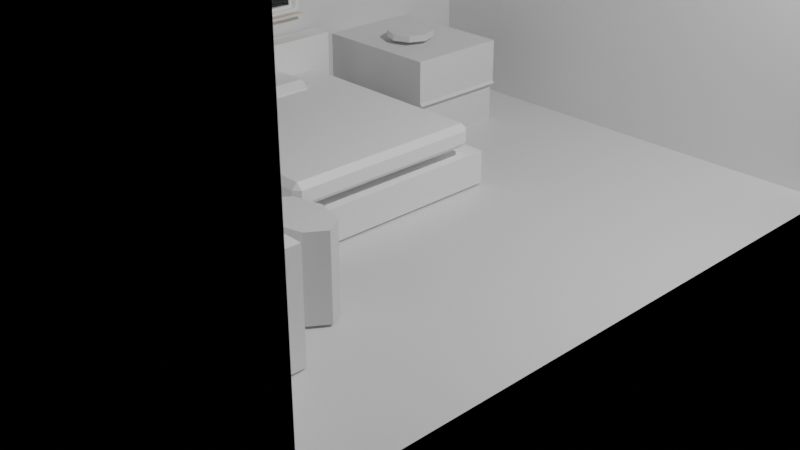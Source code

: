 # Source: bedroom_design.blend  (saved by Blender 3.2.14; exported with 4.5.12 LTS)
import bpy
from mathutils import Matrix  # noqa: F401  (used for matrix-valued properties, if any)

bpy.ops.wm.read_factory_settings(use_empty=True)
scene = bpy.context.scene
scene.name = 'Scene'

# ---- collections
col_collection = bpy.data.collections.new('Collection'); scene.collection.children.link(col_collection)

# ---- materials (node trees are filled in below, after node groups)
mat_material = bpy.data.materials.new('Material')
mat_material.alpha_threshold = 0.0
mat_material.use_transparent_shadow = False
mat_material.line_color = (0.0, 0.0, 0.0, 1.0)
mat_pvc = bpy.data.materials.new('PVC')
mat_pvc.use_transparent_shadow = False
mat_pvc.diffuse_color = (1.0, 1.0, 1.0, 1.0)
mat_plastic = bpy.data.materials.new('Plastic')
mat_plastic.use_transparent_shadow = False
mat_plastic.diffuse_color = (0.0, 0.0, 0.0, 1.0)
mat_glass = bpy.data.materials.new('Glass')
mat_glass.use_transparent_shadow = False
mat_glass.diffuse_color = (0.333, 0.342, 0.9, 1.0)
mat_marble = bpy.data.materials.new('Marble')
mat_marble.use_transparent_shadow = False
mat_marble.diffuse_color = (0.9, 0.8, 0.7, 1.0)
mat_hidden_material = bpy.data.materials.new('hidden_material')
mat_hidden_material.use_transparent_shadow = False
mat_hidden_material.diffuse_color = (1.0, 1.0, 1.0, 1.0)

# ---- material node trees
mat_material.use_nodes = True; mat_material.node_tree.nodes.clear()
_N = mat_material.node_tree.nodes; _L = mat_material.node_tree.links
n0 = _N.new('ShaderNodeOutputMaterial'); n0.name = 'Material Output'; n0.location = (300, 300)
n1 = _N.new('ShaderNodeBsdfPrincipled'); n1.name = 'Principled BSDF'; n1.location = (10, 300)
n1.distribution = 'GGX'
n1.subsurface_method = 'RANDOM_WALK_SKIN'
n1.inputs[2].default_value = 0.4
n1.inputs[3].default_value = 1.45
n1.inputs[27].default_value = (0.0, 0.0, 0.0, 1.0)
n1.inputs[28].default_value = 1.0
_L.new(n1.outputs[0], n0.inputs[0])
n0.is_active_output = True
mat_pvc.use_nodes = True; mat_pvc.node_tree.nodes.clear()
_N = mat_pvc.node_tree.nodes; _L = mat_pvc.node_tree.links
n0 = _N.new('ShaderNodeBsdfPrincipled'); n0.name = 'Principled BSDF'; n0.location = (10, 300)
n0.distribution = 'GGX'
n0.subsurface_method = 'RANDOM_WALK_SKIN'
n0.inputs[3].default_value = 1.45
n0.inputs[27].default_value = (0.0, 0.0, 0.0, 1.0)
n0.inputs[28].default_value = 1.0
n1 = _N.new('ShaderNodeOutputMaterial'); n1.name = 'Material Output'; n1.location = (1100, 160)
n2 = _N.new('ShaderNodeBsdfDiffuse'); n2.name = 'Diffuse BSDF'; n2.location = (200, 320)
n2.inputs[0].default_value = (1.0, 1.0, 1.0, 1.0)
n3 = _N.new('ShaderNodeBsdfAnisotropic'); n3.name = 'Glossy_0'; n3.location = (200, 0)
n3.distribution = 'GGX'
n4 = _N.new('ShaderNodeMixShader'); n4.name = 'Mix_0'; n4.location = (500, 160)
n4.inputs[0].default_value = 0.1
_L.new(n2.outputs[0], n4.inputs[1])
_L.new(n3.outputs[0], n4.inputs[2])
_L.new(n4.outputs[0], n1.inputs[0])
n1.is_active_output = True
mat_plastic.use_nodes = True; mat_plastic.node_tree.nodes.clear()
_N = mat_plastic.node_tree.nodes; _L = mat_plastic.node_tree.links
n0 = _N.new('ShaderNodeBsdfPrincipled'); n0.name = 'Principled BSDF'; n0.location = (10, 300)
n0.distribution = 'GGX'
n0.subsurface_method = 'RANDOM_WALK_SKIN'
n0.inputs[3].default_value = 1.45
n0.inputs[27].default_value = (0.0, 0.0, 0.0, 1.0)
n0.inputs[28].default_value = 1.0
n1 = _N.new('ShaderNodeOutputMaterial'); n1.name = 'Material Output'; n1.location = (1100, 160)
n2 = _N.new('ShaderNodeBsdfDiffuse'); n2.name = 'Diffuse BSDF'; n2.location = (200, 320)
n2.inputs[0].default_value = (0.0, 0.0, 0.0, 1.0)
n3 = _N.new('ShaderNodeBsdfAnisotropic'); n3.name = 'Glossy_0'; n3.location = (200, 0)
n3.distribution = 'GGX'
n4 = _N.new('ShaderNodeMixShader'); n4.name = 'Mix_0'; n4.location = (500, 160)
n4.inputs[0].default_value = 0.1
_L.new(n2.outputs[0], n4.inputs[1])
_L.new(n3.outputs[0], n4.inputs[2])
_L.new(n4.outputs[0], n1.inputs[0])
n1.is_active_output = True
mat_glass.use_nodes = True; mat_glass.node_tree.nodes.clear()
_N = mat_glass.node_tree.nodes; _L = mat_glass.node_tree.links
n0 = _N.new('ShaderNodeBsdfPrincipled'); n0.name = 'Principled BSDF'; n0.location = (10, 300)
n0.distribution = 'GGX'
n0.subsurface_method = 'RANDOM_WALK_SKIN'
n0.inputs[3].default_value = 1.45
n0.inputs[27].default_value = (0.0, 0.0, 0.0, 1.0)
n0.inputs[28].default_value = 1.0
n1 = _N.new('ShaderNodeLightPath'); n1.name = 'Light_0'; n1.location = (10, 160)
n2 = _N.new('ShaderNodeBsdfRefraction'); n2.name = 'Refraction_0'; n2.location = (250, 400)
n2.inputs[2].default_value = 1.0
n3 = _N.new('ShaderNodeBsdfAnisotropic'); n3.name = 'Glossy_0'; n3.location = (250, 100)
n3.distribution = 'GGX'
n3.inputs[1].default_value = 0.0
n4 = _N.new('ShaderNodeBsdfTransparent'); n4.name = 'Transparent_0'; n4.location = (500, 10)
n5 = _N.new('ShaderNodeMixShader'); n5.name = 'Mix_0'; n5.location = (500, 160)
n5.inputs[0].default_value = 0.035
n6 = _N.new('ShaderNodeMixShader'); n6.name = 'Mix_1'; n6.location = (690, 290)
n7 = _N.new('ShaderNodeOutputMaterial'); n7.name = 'OUTPUT_MATERIAL'; n7.location = (920, 290)
_L.new(n1.outputs[1], n6.inputs[0])
_L.new(n2.outputs[0], n5.inputs[1])
_L.new(n3.outputs[0], n5.inputs[2])
_L.new(n5.outputs[0], n6.inputs[1])
_L.new(n4.outputs[0], n6.inputs[2])
_L.new(n6.outputs[0], n7.inputs[0])
n7.is_active_output = True
mat_marble.use_nodes = True; mat_marble.node_tree.nodes.clear()
_N = mat_marble.node_tree.nodes; _L = mat_marble.node_tree.links
n0 = _N.new('ShaderNodeBsdfPrincipled'); n0.name = 'Principled BSDF'; n0.location = (10, 300)
n0.distribution = 'GGX'
n0.subsurface_method = 'RANDOM_WALK_SKIN'
n0.inputs[3].default_value = 1.45
n0.inputs[27].default_value = (0.0, 0.0, 0.0, 1.0)
n0.inputs[28].default_value = 1.0
n1 = _N.new('ShaderNodeOutputMaterial'); n1.name = 'Material Output'; n1.location = (1100, 160)
n2 = _N.new('ShaderNodeBsdfDiffuse'); n2.name = 'Diffuse BSDF'; n2.location = (200, 320)
n2.inputs[0].default_value = (0.9, 0.8, 0.7, 1.0)
n3 = _N.new('ShaderNodeBsdfAnisotropic'); n3.name = 'Glossy_0'; n3.location = (200, 0)
n3.distribution = 'GGX'
n4 = _N.new('ShaderNodeMixShader'); n4.name = 'Mix_0'; n4.location = (500, 160)
n4.inputs[0].default_value = 0.1
_L.new(n2.outputs[0], n4.inputs[1])
_L.new(n3.outputs[0], n4.inputs[2])
_L.new(n4.outputs[0], n1.inputs[0])
n1.is_active_output = True
mat_hidden_material.use_nodes = True; mat_hidden_material.node_tree.nodes.clear()
_N = mat_hidden_material.node_tree.nodes; _L = mat_hidden_material.node_tree.links
n0 = _N.new('ShaderNodeBsdfPrincipled'); n0.name = 'Principled BSDF'; n0.location = (10, 300)
n0.distribution = 'GGX'
n0.subsurface_method = 'RANDOM_WALK_SKIN'
n0.inputs[3].default_value = 1.45
n0.inputs[27].default_value = (0.0, 0.0, 0.0, 1.0)
n0.inputs[28].default_value = 1.0
n1 = _N.new('ShaderNodeBsdfTransparent'); n1.name = 'Transparent_0'; n1.location = (700, 160)
_L.new(n1.outputs[0], n1.inputs[0])

# ---- cameras
cam_camera = bpy.data.cameras.new('Camera')
cam_camera.clip_end = 100.0
cam_camera.ortho_scale = 7.314

# ---- lights
light_light = bpy.data.lights.new('Light', 'POINT')
light_light.transmission_factor = 0.0
light_light.energy = 1000.0
light_light.shadow_soft_size = 0.1
light_light.shadow_maximum_resolution = 0.006
light_light.use_absolute_resolution = True

# ---- meshes
me_cube = bpy.data.meshes.new('Cube')
me_cube.from_pydata([(1.0, 1.0, 2.013), (1.0, 1.0, 0.01263), (1.0, -1.0, 2.013), (1.0, -1.0, 0.01263), (-1.0, 1.0, 2.013), (-1.0, 1.0, 0.01263), (-1.0, -1.0, 2.013), (-1.0, -1.0, 0.01263), (1.0, 1.0, 0.8509), (-1.0, -1.0, 0.8509), (1.0, -1.0, 0.8509), (-1.0, 1.0, 0.8509), (-1.0, -1.0, 1.667), (1.0, 1.0, 1.667), (1.0, -1.0, 1.667), (-1.0, 1.0, 1.667), (-1.0, -0.3672, 0.01263), (-1.0, -0.3672, 2.013), (1.0, -0.3672, 0.01263), (-1.0, -0.4253, 0.8509), (-1.0, -0.4253, 1.667), (-1.0, 0.2193, 2.013), (1.0, 0.2193, 0.01263), (-1.0, 0.2774, 0.8509), (-1.0, 0.2774, 1.667), (-1.0, 0.2193, 0.01263)], [], [(14, 2, 6, 12), (24, 21, 4, 15), (16, 18, 3, 7), (15, 4, 0, 13), (5, 11, 8, 1), (25, 23, 11, 5), (3, 10, 9, 7), (11, 15, 13, 8), (23, 24, 15, 11), (10, 14, 12, 9), (9, 12, 20, 19), (7, 9, 19, 16), (25, 22, 18, 16), (12, 6, 17, 20), (5, 1, 22, 25), (16, 19, 23, 25), (20, 17, 21, 24)])
_uv = me_cube.uv_layers.new(name='UVMap')
_uv.uv.foreach_set('vector', [0.5818, 0.75, 0.625, 0.75, 0.625, 1.0, 0.5818, 1.0, 0.5818, 0.1524, 0.625, 0.1524, 0.625, 0.25, 0.5818, 0.25, 0.125, 0.6709, 0.375, 0.6709, 0.375, 0.75, 0.125, 0.75, 0.5818, 0.25, 0.625, 0.25, 0.625, 0.5, 0.5818, 0.5, 0.375, 0.25, 0.4798, 0.25, 0.4798, 0.5, 0.375, 0.5, 0.375, 0.1524, 0.4798, 0.1524, 0.4798, 0.25, 0.375, 0.25, 0.375, 0.75, 0.4798, 0.75, 0.4798, 1.0, 0.375, 1.0, 0.4798, 0.25, 0.5818, 0.25, 0.5818, 0.5, 0.4798, 0.5, 0.4798, 0.1524, 0.5818, 0.1524, 0.5818, 0.25, 0.4798, 0.25, 0.4798, 0.75, 0.5818, 0.75, 0.5818, 1.0, 0.4798, 1.0, 0.4798, 0.0, 0.5818, 0.0, 0.5818, 0.0791, 0.4798, 0.0791, 0.375, 0.0, 0.4798, 0.0, 0.4798, 0.0791, 0.375, 0.0791, 0.125, 0.5976, 0.375, 0.5976, 0.375, 0.6709, 0.125, 0.6709, 0.5818, 0.0, 0.625, 0.0, 0.625, 0.0791, 0.5818, 0.0791, 0.125, 0.5, 0.375, 0.5, 0.375, 0.5976, 0.125, 0.5976, 0.375, 0.0791, 0.4798, 0.0791, 0.4798, 0.1524, 0.375, 0.1524, 0.5818, 0.0791, 0.625, 0.0791, 0.625, 0.1524, 0.5818, 0.1524])
me_cube.materials.append(mat_material)
me_cube.use_mirror_vertex_groups = False
me_cube.update()
me_window = bpy.data.meshes.new('Window')
me_window.from_pydata([(-1.029, 0.3219, -0.2863), (-1.029, 0.369, -0.2001), (-0.9807, 0.3219, -0.2491), (-0.9835, 0.369, -0.2513), (-0.3985, 0.3219, -0.2491), (-0.4322, 0.369, -0.2491), (-0.35, 0.3219, -0.2491), (-0.3528, 0.369, -0.2491), (0.7174, 0.3219, -0.2491), (0.6555, 0.369, -0.2491), (0.7659, 0.3219, -0.2491), (0.7631, 0.369, -0.2491), (1.348, 0.3219, -0.2491), (1.314, 0.369, -0.2491), (1.397, 0.3219, -0.2863), (1.394, 0.369, -0.2841), (-1.029, 0.3219, 1.201), (-1.029, 0.369, 1.115), (-0.9807, 0.3219, 1.164), (-0.9835, 0.369, 1.166), (-0.3985, 0.3219, 1.164), (-0.4322, 0.369, 1.164), (-0.35, 0.3219, 1.164), (-0.3528, 0.369, 1.164), (0.7174, 0.3219, 1.164), (0.6555, 0.369, 1.164), (0.7659, 0.3219, 1.164), (0.7631, 0.369, 1.164), (1.348, 0.3219, 1.164), (1.314, 0.369, 1.164), (1.397, 0.3219, 1.201), (1.256, 0.369, 1.201), (-0.9807, 0.3619, -0.2491), (-0.9322, 0.3619, -0.2119), (-0.935, 0.409, -0.2141), (-0.9807, 0.409, -0.1672), (-0.9807, 0.3619, 1.164), (-0.9322, 0.3619, 1.127), (-0.935, 0.409, 1.129), (-0.9807, 0.409, 1.082), (-0.3985, 0.3619, 1.164), (-0.447, 0.3619, 1.127), (-0.4751, 0.409, 1.127), (-0.4322, 0.409, 1.164), (-0.3985, 0.3619, -0.2491), (-0.447, 0.3619, -0.2119), (-0.4751, 0.409, -0.2119), (-0.4013, 0.409, -0.247), (-0.9322, 0.374, -0.1343), (-0.9128, 0.3751, -0.1971), (-0.9139, 0.394, -0.1979), (-0.9322, 0.394, -0.1343), (-0.9322, 0.374, 1.049), (-0.9128, 0.3751, 1.112), (-0.9139, 0.394, 1.113), (-0.9322, 0.394, 1.049), (-0.4751, 0.374, 1.127), (-0.4664, 0.3751, 1.112), (-0.4923, 0.394, 1.112), (-0.4751, 0.394, 1.127), (-0.4481, 0.374, -0.2111), (-0.4664, 0.3751, -0.1971), (-0.4923, 0.394, -0.1971), (-0.4481, 0.394, -0.2111), (-0.9128, 0.379, -0.1212), (-0.9128, 0.379, 1.036), (-0.4923, 0.379, 1.112), (-0.4923, 0.379, -0.1971), (-0.9128, 0.389, -0.1212), (-0.9128, 0.389, 1.036), (-0.4923, 0.389, 1.112), (-0.4923, 0.389, -0.1971), (-0.35, 0.334, -0.1672), (-0.3306, 0.3351, -0.2342), (-0.3317, 0.354, -0.2351), (-0.35, 0.354, -0.1672), (-0.35, 0.334, 1.082), (-0.3306, 0.3351, 1.149), (-0.3317, 0.354, 1.15), (-0.35, 0.354, 1.082), (0.6555, 0.334, 1.164), (0.698, 0.3351, 1.149), (0.6383, 0.354, 1.149), (0.6555, 0.354, 1.164), (0.7162, 0.334, -0.2483), (0.698, 0.3351, -0.2342), (0.6383, 0.354, -0.2342), (0.7162, 0.354, -0.2483), (-0.3306, 0.339, -0.1541), (-0.3306, 0.339, 1.069), (0.6383, 0.339, 1.149), (0.6383, 0.339, -0.2342), (-0.3306, 0.349, -0.1541), (-0.3306, 0.349, 1.069), (0.6383, 0.349, 1.149), (0.6383, 0.349, -0.2342), (0.7659, 0.3619, -0.2491), (0.8144, 0.3619, -0.2119), (0.8116, 0.409, -0.2141), (0.7659, 0.409, -0.1672), (0.7659, 0.3619, 1.164), (0.8144, 0.3619, 1.127), (0.8116, 0.409, 1.129), (0.7659, 0.409, 1.082), (1.348, 0.3619, 1.164), (1.3, 0.3619, 1.127), (1.271, 0.409, 1.127), (1.314, 0.409, 1.164), (1.348, 0.3619, -0.2491), (1.3, 0.3619, -0.2119), (1.271, 0.409, -0.2119), (1.345, 0.409, -0.247), (0.8144, 0.374, -0.1343), (0.8338, 0.3751, -0.1971), (0.8327, 0.394, -0.1979), (0.8144, 0.394, -0.1343), (0.8144, 0.374, 1.049), (0.8338, 0.3751, 1.112), (0.8327, 0.394, 1.113), (0.8144, 0.394, 1.049), (1.271, 0.374, 1.127), (1.28, 0.3751, 1.112), (1.254, 0.394, 1.112), (1.271, 0.394, 1.127), (1.298, 0.374, -0.2111), (1.28, 0.3751, -0.1971), (1.254, 0.394, -0.1971), (1.298, 0.394, -0.2111), (0.8338, 0.379, -0.1212), (0.8338, 0.379, 1.036), (1.254, 0.379, 1.112), (1.254, 0.379, -0.1971), (0.8338, 0.389, -0.1212), (0.8338, 0.389, 1.036), (1.254, 0.389, 1.112), (1.254, 0.389, -0.1971), (-1.029, 0.484, -0.288), (1.256, 0.484, -0.2863), (-1.029, 0.2202, -0.2863), (1.397, 0.2202, -0.2863), (-1.029, 0.484, -0.3143), (1.256, 0.484, -0.316), (-1.029, 0.2202, -0.316), (1.397, 0.2202, -0.316), (-1.043, -2.434, -1.288), (-1.043, -2.434, -1.66), (1.618, -2.434, -1.288), (1.618, -2.434, -1.66), (-1.043, 0.3054, -1.288), (-1.043, 0.3054, -1.66), (1.618, 0.3054, -1.288), (1.618, 0.3054, -1.66), (1.618, 0.06304, -1.288), (1.618, 0.06304, -1.66), (-1.043, 0.06304, -1.288), (-1.043, 0.06304, -1.66), (-1.029, 0.2202, 0.437), (-1.043, 0.3054, -0.5346), (1.618, 0.3054, -0.5346), (1.618, 0.06304, -0.5346), (-1.043, 0.06304, -0.5346), (-0.8271, 0.01671, -1.179), (-0.8929, 0.01671, -1.114), (-0.8271, 0.08251, -1.114), (-0.8929, 0.01671, -0.9785), (-0.8271, 0.01671, -0.9126), (-0.8271, 0.08251, -0.9785), (1.338, 0.01671, -1.179), (1.338, 0.08251, -1.114), (1.404, 0.01671, -1.114), (1.338, 0.01671, -0.9126), (1.404, 0.01671, -0.9785), (1.338, 0.08251, -0.9785), (-0.8271, -2.393, -1.179), (-0.8271, -2.459, -1.114), (-0.8929, -2.393, -1.114), (-0.8271, -2.393, -0.9126), (-0.8929, -2.393, -0.9785), (-0.8271, -2.459, -0.9785), (1.338, -2.393, -1.179), (1.404, -2.393, -1.114), (1.338, -2.459, -1.114), (1.338, -2.393, -0.9126), (1.338, -2.459, -0.9785), (1.404, -2.393, -0.9785), (-0.2482, 0.02343, -0.8207), (-0.3495, 0.02343, -0.9219), (-0.2482, 0.1247, -0.9219), (-0.3495, 0.02343, -0.8926), (-0.2482, 0.02343, -0.9939), (-0.2482, 0.1247, -0.8926), (0.8313, 0.02343, -0.8207), (0.8313, 0.1247, -0.9219), (0.9325, 0.02343, -0.9219), (0.8313, 0.02343, -0.9939), (0.9325, 0.02343, -0.8926), (0.8313, 0.1247, -0.8926), (-0.2482, -0.3888, -0.8207), (-0.2482, -0.4901, -0.9219), (-0.3495, -0.3888, -0.9219), (-0.2482, -0.3888, -0.9939), (-0.3495, -0.3888, -0.8926), (-0.2482, -0.4901, -0.8926), (0.8313, -0.3888, -0.8207), (0.9325, -0.3888, -0.9219), (0.8313, -0.4901, -0.9219), (0.8313, -0.3888, -0.9939), (0.8313, -0.4901, -0.8926), (0.9325, -0.3888, -0.8926), (-3.026, -2.411, -1.661), (-3.026, -2.411, -0.5513), (-2.01, -2.411, -1.661), (-2.01, -2.411, -0.5513), (-3.026, -3.912, -1.661), (-3.026, -3.912, -0.5513), (-2.01, -3.912, -1.661), (-2.01, -3.912, -0.5513), (-3.026, -2.411, -1.113), (-2.01, -2.411, -1.113), (-2.01, -3.912, -1.113), (-3.026, -3.912, -1.113), (-1.98, -2.411, -1.661), (-1.98, -2.411, -0.5513), (-1.98, -3.912, -1.661), (-1.98, -3.912, -0.5513), (-1.98, -2.411, -1.113), (-1.98, -3.912, -1.113), (-3.033, -2.736, 1.053), (-2.96, -2.736, 0.9805), (-3.033, -2.664, 0.9805), (-2.96, -2.736, -0.4488), (-3.033, -2.736, -0.5214), (-3.033, -2.664, -0.4488), (-2.928, -2.736, 1.053), (-2.928, -2.664, 0.9805), (-3.0, -2.736, 0.9805), (-2.928, -2.736, -0.5214), (-3.0, -2.736, -0.4488), (-2.928, -2.664, -0.4488), (-3.033, -3.691, 1.053), (-3.033, -3.763, 0.9805), (-2.96, -3.691, 0.9805), (-3.033, -3.691, -0.5214), (-2.96, -3.691, -0.4488), (-3.033, -3.763, -0.4488), (-2.928, -3.691, 1.053), (-3.0, -3.691, 0.9805), (-2.928, -3.763, 0.9805), (-2.928, -3.691, -0.5214), (-2.928, -3.763, -0.4488), (-3.0, -3.691, -0.4488)], [(142, 156)], [(0, 1, 15, 14), (3, 2, 4, 5), (7, 6, 8, 9), (11, 10, 12, 13), (14, 12, 10, 8, 6, 4, 2, 0), (1, 3, 5, 7, 9, 11, 13, 15), (1, 0, 16, 17), (3, 1, 17, 19), (2, 3, 19, 18), (0, 2, 18, 16), (5, 4, 20, 21), (7, 5, 21, 23), (6, 7, 23, 22), (4, 6, 22, 20), (9, 8, 24, 25), (11, 9, 25, 27), (10, 11, 27, 26), (8, 10, 26, 24), (13, 12, 28, 29), (15, 13, 29, 31), (14, 15, 31, 30), (12, 14, 30, 28), (32, 33, 37, 36), (33, 34, 38, 37), (34, 35, 39, 38), (35, 32, 36, 39), (36, 37, 41, 40), (37, 38, 42, 41), (38, 39, 43, 42), (39, 36, 40, 43), (40, 41, 45, 44), (41, 42, 46, 45), (42, 43, 47, 46), (43, 40, 44, 47), (44, 45, 33, 32), (45, 46, 34, 33), (46, 47, 35, 34), (47, 44, 32, 35), (48, 49, 53, 52), (49, 50, 54, 53), (50, 51, 55, 54), (52, 53, 57, 56), (53, 54, 58, 57), (54, 55, 59, 58), (56, 57, 61, 60), (57, 58, 62, 61), (58, 59, 63, 62), (60, 61, 49, 48), (61, 62, 50, 49), (62, 63, 51, 50), (65, 64, 67, 66), (68, 69, 70, 71), (72, 73, 77, 76), (73, 74, 78, 77), (74, 75, 79, 78), (76, 77, 81, 80), (77, 78, 82, 81), (78, 79, 83, 82), (80, 81, 85, 84), (81, 82, 86, 85), (82, 83, 87, 86), (84, 85, 73, 72), (85, 86, 74, 73), (86, 87, 75, 74), (89, 88, 91, 90), (92, 93, 94, 95), (96, 97, 101, 100), (97, 98, 102, 101), (98, 99, 103, 102), (99, 96, 100, 103), (100, 101, 105, 104), (101, 102, 106, 105), (102, 103, 107, 106), (103, 100, 104, 107), (104, 105, 109, 108), (105, 106, 110, 109), (106, 107, 111, 110), (107, 104, 108, 111), (108, 109, 97, 96), (109, 110, 98, 97), (110, 111, 99, 98), (111, 108, 96, 99), (112, 113, 117, 116), (113, 114, 118, 117), (114, 115, 119, 118), (116, 117, 121, 120), (117, 118, 122, 121), (118, 119, 123, 122), (120, 121, 125, 124), (121, 122, 126, 125), (122, 123, 127, 126), (124, 125, 113, 112), (125, 126, 114, 113), (126, 127, 115, 114), (129, 128, 131, 130), (132, 133, 134, 135), (17, 16, 30, 31), (18, 19, 21, 20), (22, 23, 25, 24), (26, 27, 29, 28), (16, 18, 20, 22, 24, 26, 28, 30), (31, 29, 27, 25, 23, 21, 19, 17), (143, 142, 140, 141), (141, 140, 136, 137), (138, 139, 137, 136), (142, 143, 139, 138), (140, 142, 138, 136), (139, 143, 141, 137), (144, 145, 147, 146), (152, 153, 151, 150), (150, 151, 149, 148), (154, 155, 145, 144), (152, 150, 158, 159), (153, 147, 145, 155), (151, 153, 155, 149), (146, 152, 154, 144), (148, 149, 155, 154), (146, 147, 153, 152), (159, 158, 157, 160), (148, 154, 160, 157), (154, 152, 159, 160), (150, 148, 157, 158), (175, 177, 164, 162), (181, 183, 178, 174), (182, 170, 165, 176), (163, 166, 172, 168), (169, 171, 184, 180), (161, 162, 163), (164, 165, 166), (167, 168, 169), (170, 171, 172), (173, 174, 175), (176, 177, 178), (179, 180, 181), (182, 183, 184), (167, 161, 163, 168), (162, 164, 166, 163), (165, 170, 172, 166), (171, 169, 168, 172), (179, 167, 169, 180), (170, 182, 184, 171), (183, 181, 180, 184), (173, 179, 181, 174), (182, 176, 178, 183), (177, 175, 174, 178), (161, 173, 175, 162), (176, 165, 164, 177), (167, 179, 173, 161), (199, 201, 188, 186), (205, 207, 202, 198), (206, 194, 189, 200), (187, 190, 196, 192), (193, 195, 208, 204), (185, 186, 187), (188, 189, 190), (191, 192, 193), (194, 195, 196), (197, 198, 199), (200, 201, 202), (203, 204, 205), (206, 207, 208), (191, 185, 187, 192), (186, 188, 190, 187), (189, 194, 196, 190), (195, 193, 192, 196), (203, 191, 193, 204), (194, 206, 208, 195), (207, 205, 204, 208), (197, 203, 205, 198), (206, 200, 202, 207), (201, 199, 198, 202), (185, 197, 199, 186), (200, 189, 188, 201), (191, 203, 197, 185), (217, 210, 212, 218), (218, 212, 222, 225), (219, 216, 214, 220), (220, 214, 210, 217), (211, 215, 213, 209), (216, 212, 210, 214), (213, 220, 217, 209), (215, 219, 220, 213), (215, 211, 221, 223), (209, 217, 218, 211), (225, 222, 224, 226), (221, 225, 226, 223), (212, 216, 224, 222), (216, 219, 226, 224), (211, 218, 225, 221), (219, 215, 223, 226), (241, 243, 230, 228), (247, 249, 244, 240), (248, 236, 231, 242), (229, 232, 238, 234), (235, 237, 250, 246), (227, 228, 229), (230, 231, 232), (233, 234, 235), (236, 237, 238), (239, 240, 241), (242, 243, 244), (245, 246, 247), (248, 249, 250), (233, 227, 229, 234), (228, 230, 232, 229), (231, 236, 238, 232), (237, 235, 234, 238), (245, 233, 235, 246), (236, 248, 250, 237), (249, 247, 246, 250), (239, 245, 247, 240), (248, 242, 244, 249), (243, 241, 240, 244), (227, 239, 241, 228), (242, 231, 230, 243), (233, 245, 239, 227)])
me_window.polygons.foreach_set('material_index', [0, 0, 0, 0, 0, 0, 0, 0, 0, 0, 0, 0, 0, 0, 0, 0, 0, 0, 0, 0, 0, 0, 0, 0, 0, 0, 0, 0, 0, 0, 0, 0, 0, 0, 0, 0, 0, 0, 1, 1, 1, 1, 1, 1, 1, 1, 1, 1, 1, 1, 2, 2, 1, 1, 1, 1, 1, 1, 1, 1, 1, 1, 1, 1, 2, 2, 0, 0, 0, 0, 0, 0, 0, 0, 0, 0, 0, 0, 0, 0, 0, 0, 1, 1, 1, 1, 1, 1, 1, 1, 1, 1, 1, 1, 2, 2, 0, 0, 0, 0, 0, 0, 3, 3, 3, 3, 3, 3, 0, 0, 0, 0, 0, 0, 0, 0, 0, 0, 0, 0, 0, 0, 0, 0, 0, 0, 0, 0, 0, 0, 0, 0, 0, 0, 0, 0, 0, 0, 0, 0, 0, 0, 0, 0, 0, 0, 0, 0, 0, 0, 0, 0, 0, 0, 0, 0, 0, 0, 0, 0, 0, 0, 0, 0, 0, 0, 0, 0, 0, 0, 0, 0, 0, 0, 0, 0, 0, 0, 0, 0, 0, 0, 0, 0, 0, 0, 0, 0, 0, 0, 0, 0, 0, 0, 0, 0, 0, 0, 0, 0, 0, 0, 0, 0, 0, 0, 0, 0, 0, 0, 0, 0, 0, 0, 0, 0])
_uv = me_window.uv_layers.new(name='UVMap')
_uv.uv.foreach_set('vector', [0.0, 0.0, 1.0, 0.0, 1.0, 1.0, 0.0, 1.0, 0.0, 0.0, 1.0, 0.0, 1.0, 1.0, 0.0, 1.0, 0.0, 0.0, 1.0, 0.0, 1.0, 1.0, 0.0, 1.0, 0.0, 0.0, 1.0, 0.0, 1.0, 1.0, 0.0, 1.0, 0.5, 1.0, 0.8536, 0.8536, 1.0, 0.5, 0.8536, 0.1464, 0.5, 0.0, 0.1464, 0.1464, 0.0, 0.5, 0.1464, 0.8536, 0.5, 1.0, 0.8536, 0.8536, 1.0, 0.5, 0.8536, 0.1464, 0.5, 0.0, 0.1464, 0.1464, 0.0, 0.5, 0.1464, 0.8536, 0.0, 0.0, 1.0, 0.0, 1.0, 1.0, 0.0, 1.0, 0.0, 0.0, 1.0, 0.0, 1.0, 1.0, 0.0, 1.0, 0.0, 0.0, 1.0, 0.0, 1.0, 1.0, 0.0, 1.0, 0.0, 0.0, 1.0, 0.0, 1.0, 1.0, 0.0, 1.0, 0.0, 0.0, 1.0, 0.0, 1.0, 1.0, 0.0, 1.0, 0.0, 0.0, 1.0, 0.0, 1.0, 1.0, 0.0, 1.0, 0.0, 0.0, 1.0, 0.0, 1.0, 1.0, 0.0, 1.0, 0.0, 0.0, 1.0, 0.0, 1.0, 1.0, 0.0, 1.0, 0.0, 0.0, 1.0, 0.0, 1.0, 1.0, 0.0, 1.0, 0.0, 0.0, 1.0, 0.0, 1.0, 1.0, 0.0, 1.0, 0.0, 0.0, 1.0, 0.0, 1.0, 1.0, 0.0, 1.0, 0.0, 0.0, 1.0, 0.0, 1.0, 1.0, 0.0, 1.0, 0.0, 0.0, 1.0, 0.0, 1.0, 1.0, 0.0, 1.0, 0.0, 0.0, 1.0, 0.0, 1.0, 1.0, 0.0, 1.0, 0.0, 0.0, 1.0, 0.0, 1.0, 1.0, 0.0, 1.0, 0.0, 0.0, 1.0, 0.0, 1.0, 1.0, 0.0, 1.0, 0.0, 0.0, 1.0, 0.0, 1.0, 1.0, 0.0, 1.0, 0.0, 0.0, 1.0, 0.0, 1.0, 1.0, 0.0, 1.0, 0.0, 0.0, 1.0, 0.0, 1.0, 1.0, 0.0, 1.0, 0.0, 0.0, 1.0, 0.0, 1.0, 1.0, 0.0, 1.0, 0.0, 0.0, 1.0, 0.0, 1.0, 1.0, 0.0, 1.0, 0.0, 0.0, 1.0, 0.0, 1.0, 1.0, 0.0, 1.0, 0.0, 0.0, 1.0, 0.0, 1.0, 1.0, 0.0, 1.0, 0.0, 0.0, 1.0, 0.0, 1.0, 1.0, 0.0, 1.0, 0.0, 0.0, 1.0, 0.0, 1.0, 1.0, 0.0, 1.0, 0.0, 0.0, 1.0, 0.0, 1.0, 1.0, 0.0, 1.0, 0.0, 0.0, 1.0, 0.0, 1.0, 1.0, 0.0, 1.0, 0.0, 0.0, 1.0, 0.0, 1.0, 1.0, 0.0, 1.0, 0.0, 0.0, 1.0, 0.0, 1.0, 1.0, 0.0, 1.0, 0.0, 0.0, 1.0, 0.0, 1.0, 1.0, 0.0, 1.0, 0.0, 0.0, 1.0, 0.0, 1.0, 1.0, 0.0, 1.0, 0.0, 0.0, 1.0, 0.0, 1.0, 1.0, 0.0, 1.0, 0.0, 0.0, 1.0, 0.0, 1.0, 1.0, 0.0, 1.0, 0.0, 0.0, 1.0, 0.0, 1.0, 1.0, 0.0, 1.0, 0.0, 0.0, 1.0, 0.0, 1.0, 1.0, 0.0, 1.0, 0.0, 0.0, 1.0, 0.0, 1.0, 1.0, 0.0, 1.0, 0.0, 0.0, 1.0, 0.0, 1.0, 1.0, 0.0, 1.0, 0.0, 0.0, 1.0, 0.0, 1.0, 1.0, 0.0, 1.0, 0.0, 0.0, 1.0, 0.0, 1.0, 1.0, 0.0, 1.0, 0.0, 0.0, 1.0, 0.0, 1.0, 1.0, 0.0, 1.0, 0.0, 0.0, 1.0, 0.0, 1.0, 1.0, 0.0, 1.0, 0.0, 0.0, 1.0, 0.0, 1.0, 1.0, 0.0, 1.0, 0.0, 0.0, 1.0, 0.0, 1.0, 1.0, 0.0, 1.0, 0.0, 0.0, 1.0, 0.0, 1.0, 1.0, 0.0, 1.0, 0.0, 0.0, 1.0, 0.0, 1.0, 1.0, 0.0, 1.0, 0.0, 0.0, 1.0, 0.0, 1.0, 1.0, 0.0, 1.0, 0.0, 0.0, 1.0, 0.0, 1.0, 1.0, 0.0, 1.0, 0.0, 0.0, 1.0, 0.0, 1.0, 1.0, 0.0, 1.0, 0.0, 0.0, 1.0, 0.0, 1.0, 1.0, 0.0, 1.0, 0.0, 0.0, 1.0, 0.0, 1.0, 1.0, 0.0, 1.0, 0.0, 0.0, 1.0, 0.0, 1.0, 1.0, 0.0, 1.0, 0.0, 0.0, 1.0, 0.0, 1.0, 1.0, 0.0, 1.0, 0.0, 0.0, 1.0, 0.0, 1.0, 1.0, 0.0, 1.0, 0.0, 0.0, 1.0, 0.0, 1.0, 1.0, 0.0, 1.0, 0.0, 0.0, 1.0, 0.0, 1.0, 1.0, 0.0, 1.0, 0.0, 0.0, 1.0, 0.0, 1.0, 1.0, 0.0, 1.0, 0.0, 0.0, 1.0, 0.0, 1.0, 1.0, 0.0, 1.0, 0.0, 0.0, 1.0, 0.0, 1.0, 1.0, 0.0, 1.0, 0.0, 0.0, 1.0, 0.0, 1.0, 1.0, 0.0, 1.0, 0.0, 0.0, 1.0, 0.0, 1.0, 1.0, 0.0, 1.0, 0.0, 0.0, 1.0, 0.0, 1.0, 1.0, 0.0, 1.0, 0.0, 0.0, 1.0, 0.0, 1.0, 1.0, 0.0, 1.0, 0.0, 0.0, 1.0, 0.0, 1.0, 1.0, 0.0, 1.0, 0.0, 0.0, 1.0, 0.0, 1.0, 1.0, 0.0, 1.0, 0.0, 0.0, 1.0, 0.0, 1.0, 1.0, 0.0, 1.0, 0.0, 0.0, 1.0, 0.0, 1.0, 1.0, 0.0, 1.0, 0.0, 0.0, 1.0, 0.0, 1.0, 1.0, 0.0, 1.0, 0.0, 0.0, 1.0, 0.0, 1.0, 1.0, 0.0, 1.0, 0.0, 0.0, 1.0, 0.0, 1.0, 1.0, 0.0, 1.0, 0.0, 0.0, 1.0, 0.0, 1.0, 1.0, 0.0, 1.0, 0.0, 0.0, 1.0, 0.0, 1.0, 1.0, 0.0, 1.0, 0.0, 0.0, 1.0, 0.0, 1.0, 1.0, 0.0, 1.0, 0.0, 0.0, 1.0, 0.0, 1.0, 1.0, 0.0, 1.0, 0.0, 0.0, 1.0, 0.0, 1.0, 1.0, 0.0, 1.0, 0.0, 0.0, 1.0, 0.0, 1.0, 1.0, 0.0, 1.0, 0.0, 0.0, 1.0, 0.0, 1.0, 1.0, 0.0, 1.0, 0.0, 0.0, 1.0, 0.0, 1.0, 1.0, 0.0, 1.0, 0.0, 0.0, 1.0, 0.0, 1.0, 1.0, 0.0, 1.0, 0.0, 0.0, 1.0, 0.0, 1.0, 1.0, 0.0, 1.0, 0.0, 0.0, 1.0, 0.0, 1.0, 1.0, 0.0, 1.0, 0.0, 0.0, 1.0, 0.0, 1.0, 1.0, 0.0, 1.0, 0.0, 0.0, 1.0, 0.0, 1.0, 1.0, 0.0, 1.0, 0.0, 0.0, 1.0, 0.0, 1.0, 1.0, 0.0, 1.0, 0.0, 0.0, 1.0, 0.0, 1.0, 1.0, 0.0, 1.0, 0.0, 0.0, 1.0, 0.0, 1.0, 1.0, 0.0, 1.0, 0.0, 0.0, 1.0, 0.0, 1.0, 1.0, 0.0, 1.0, 0.0, 0.0, 1.0, 0.0, 1.0, 1.0, 0.0, 1.0, 0.0, 0.0, 1.0, 0.0, 1.0, 1.0, 0.0, 1.0, 0.0, 0.0, 1.0, 0.0, 1.0, 1.0, 0.0, 1.0, 0.0, 0.0, 1.0, 0.0, 1.0, 1.0, 0.0, 1.0, 0.0, 0.0, 1.0, 0.0, 1.0, 1.0, 0.0, 1.0, 0.0, 0.0, 1.0, 0.0, 1.0, 1.0, 0.0, 1.0, 0.0, 0.0, 1.0, 0.0, 1.0, 1.0, 0.0, 1.0, 0.0, 0.0, 1.0, 0.0, 1.0, 1.0, 0.0, 1.0, 0.5, 1.0, 0.8536, 0.8536, 1.0, 0.5, 0.8536, 0.1464, 0.5, 0.0, 0.1464, 0.1464, 0.0, 0.5, 0.1464, 0.8536, 0.5, 1.0, 0.8536, 0.8536, 1.0, 0.5, 0.8536, 0.1464, 0.5, 0.0, 0.1464, 0.1464, 0.0, 0.5, 0.1464, 0.8536, 0.0, 0.0, 1.0, 0.0, 1.0, 1.0, 0.0, 1.0, 0.0, 0.0, 1.0, 0.0, 1.0, 1.0, 0.0, 1.0, 0.0, 0.0, 1.0, 0.0, 1.0, 1.0, 0.0, 1.0, 0.0, 0.0, 1.0, 0.0, 1.0, 1.0, 0.0, 1.0, 0.0, 0.0, 1.0, 0.0, 1.0, 1.0, 0.0, 1.0, 0.0, 0.0, 1.0, 0.0, 1.0, 1.0, 0.0, 1.0, 0.375, 0.0, 0.625, 0.0, 0.625, 0.25, 0.375, 0.25, 0.375, 0.4779, 0.625, 0.4779, 0.625, 0.5, 0.375, 0.5, 0.375, 0.5, 0.625, 0.5, 0.625, 0.75, 0.375, 0.75, 0.375, 0.7721, 0.625, 0.7721, 0.625, 1.0, 0.375, 1.0, 0.375, 0.4779, 0.375, 0.5, 0.375, 0.5, 0.375, 0.4779, 0.6471, 0.5, 0.875, 0.5, 0.875, 0.75, 0.6471, 0.75, 0.625, 0.5, 0.6471, 0.5, 0.6471, 0.75, 0.625, 0.75, 0.125, 0.5, 0.3529, 0.5, 0.3529, 0.75, 0.125, 0.75, 0.375, 0.75, 0.625, 0.75, 0.625, 0.7721, 0.375, 0.7721, 0.375, 0.25, 0.625, 0.25, 0.625, 0.4779, 0.375, 0.4779, 0.3529, 0.5, 0.375, 0.5, 0.375, 0.75, 0.3529, 0.75, 0.375, 0.75, 0.375, 0.7721, 0.375, 0.7721, 0.375, 0.75, 0.3529, 0.75, 0.3529, 0.5, 0.3529, 0.5, 0.3529, 0.75, 0.375, 0.5, 0.375, 0.75, 0.375, 0.75, 0.375, 0.5, 0.4367, 0.7565, 0.5633, 0.7565, 0.5633, 0.9935, 0.4367, 0.9935, 0.4367, 0.5072, 0.5633, 0.5072, 0.5633, 0.7428, 0.4367, 0.7428, 0.6315, 0.5072, 0.8685, 0.5072, 0.8685, 0.7428, 0.6315, 0.7428, 0.4367, 0.007163, 0.5633, 0.007163, 0.5633, 0.2428, 0.4367, 0.2428, 0.4367, 0.2565, 0.5633, 0.2565, 0.5633, 0.4935, 0.4367, 0.4935, 0.1315, 0.7428, 0.1315, 0.75, 0.125, 0.7428, 0.5633, 0.9935, 0.625, 0.9935, 0.5633, 1.0, 0.1315, 0.5072, 0.125, 0.5072, 0.1315, 0.5, 0.625, 0.2428, 0.5633, 0.25, 0.5633, 0.2428, 0.3685, 0.7428, 0.375, 0.7428, 0.3685, 0.75, 0.625, 0.7565, 0.5633, 0.7565, 0.5633, 0.75, 0.3685, 0.5072, 0.3685, 0.5, 0.375, 0.5072, 0.625, 0.5072, 0.5633, 0.5072, 0.5633, 0.5, 0.1315, 0.5072, 0.1315, 0.7428, 0.125, 0.7428, 0.125, 0.5072, 0.4367, 0.9935, 0.5633, 0.9935, 0.5633, 1.0, 0.4367, 1.0, 0.625, 0.007163, 0.625, 0.2428, 0.5633, 0.2428, 0.5633, 0.007163, 0.5633, 0.2565, 0.4367, 0.2565, 0.4367, 0.2428, 0.5633, 0.2428, 0.3685, 0.5072, 0.1315, 0.5072, 0.1315, 0.5, 0.3685, 0.5, 0.625, 0.2565, 0.625, 0.4935, 0.5633, 0.4935, 0.5633, 0.2565, 0.5633, 0.5072, 0.4367, 0.5072, 0.4367, 0.4935, 0.5633, 0.4935, 0.3685, 0.7428, 0.3685, 0.5072, 0.4367, 0.5072, 0.4367, 0.7428, 0.6315, 0.5072, 0.6315, 0.7428, 0.5633, 0.7428, 0.5633, 0.5072, 0.5633, 0.7565, 0.4367, 0.7565, 0.4367, 0.7428, 0.5633, 0.7428, 0.1315, 0.7428, 0.3685, 0.7428, 0.3685, 0.75, 0.1315, 0.75, 0.625, 0.7565, 0.625, 0.9935, 0.5633, 0.9935, 0.5633, 0.7565, 0.1315, 0.5072, 0.3685, 0.5072, 0.3685, 0.7428, 0.1315, 0.7428, 0.5212, 0.7912, 0.4788, 0.7912, 0.4788, 0.9588, 0.5212, 0.9588, 0.5212, 0.5197, 0.4788, 0.5197, 0.4788, 0.7303, 0.5212, 0.7303, 0.6662, 0.5197, 0.8338, 0.5197, 0.8338, 0.7303, 0.6662, 0.7303, 0.5212, 0.01974, 0.4788, 0.01974, 0.4788, 0.2303, 0.5212, 0.2303, 0.5212, 0.2912, 0.4788, 0.2912, 0.4788, 0.4588, 0.5212, 0.4588, 0.375, 0.9588, 0.5212, 0.9588, 0.5212, 1.0, 0.8338, 0.75, 0.8338, 0.7303, 0.875, 0.7303, 0.375, 0.2303, 0.5212, 0.2303, 0.5212, 0.25, 0.8338, 0.5197, 0.8338, 0.5, 0.875, 0.5197, 0.375, 0.7912, 0.5212, 0.75, 0.5212, 0.7912, 0.6662, 0.7303, 0.6662, 0.75, 0.625, 0.7303, 0.375, 0.5197, 0.5212, 0.5, 0.5212, 0.5197, 0.6662, 0.5197, 0.625, 0.5197, 0.6662, 0.5, 0.375, 0.2303, 0.375, 0.01974, 0.5212, 0.01974, 0.5212, 0.2303, 0.5212, 0.9588, 0.4788, 0.9588, 0.4788, 1.0, 0.5212, 1.0, 0.8338, 0.7303, 0.8338, 0.5197, 0.875, 0.5197, 0.875, 0.7303, 0.4788, 0.2912, 0.5212, 0.2912, 0.5212, 0.2303, 0.4788, 0.2303, 0.375, 0.4588, 0.375, 0.2912, 0.5212, 0.2912, 0.5212, 0.4588, 0.8338, 0.5197, 0.6662, 0.5197, 0.6662, 0.5, 0.8338, 0.5, 0.4788, 0.5197, 0.5212, 0.5197, 0.5212, 0.4588, 0.4788, 0.4588, 0.3338, 0.7303, 0.3338, 0.5197, 0.5212, 0.5197, 0.5212, 0.7303, 0.6662, 0.5197, 0.6662, 0.7303, 0.4788, 0.7303, 0.4788, 0.5197, 0.4788, 0.7912, 0.5212, 0.7912, 0.5212, 0.7303, 0.4788, 0.7303, 0.375, 0.9588, 0.375, 0.7912, 0.5212, 0.7912, 0.5212, 0.9588, 0.6662, 0.7303, 0.8338, 0.7303, 0.8338, 0.75, 0.6662, 0.75, 0.1662, 0.5197, 0.3338, 0.5197, 0.3338, 0.7303, 0.1662, 0.7303, 0.4984, 0.0, 0.625, 0.0, 0.625, 0.25, 0.4984, 0.25, 0.4984, 0.25, 0.625, 0.25, 0.625, 0.25, 0.4984, 0.25, 0.4984, 0.5, 0.625, 0.5, 0.625, 0.75, 0.4984, 0.75, 0.4984, 0.75, 0.625, 0.75, 0.625, 1.0, 0.4984, 1.0, 0.125, 0.5, 0.375, 0.5, 0.375, 0.75, 0.125, 0.75, 0.625, 0.5, 0.875, 0.5, 0.875, 0.75, 0.625, 0.75, 0.375, 0.75, 0.4984, 0.75, 0.4984, 1.0, 0.375, 1.0, 0.375, 0.5, 0.4984, 0.5, 0.4984, 0.75, 0.375, 0.75, 0.375, 0.5, 0.125, 0.5, 0.125, 0.5, 0.375, 0.5, 0.375, 0.0, 0.4984, 0.0, 0.4984, 0.25, 0.375, 0.25, 0.4984, 0.25, 0.625, 0.25, 0.625, 0.5, 0.4984, 0.5, 0.375, 0.25, 0.4984, 0.25, 0.4984, 0.5, 0.375, 0.5, 0.875, 0.5, 0.625, 0.5, 0.625, 0.5, 0.875, 0.5, 0.625, 0.5, 0.4984, 0.5, 0.4984, 0.5, 0.625, 0.5, 0.375, 0.25, 0.4984, 0.25, 0.4984, 0.25, 0.375, 0.25, 0.4984, 0.5, 0.375, 0.5, 0.375, 0.5, 0.4984, 0.5, 0.3865, 0.7665, 0.6135, 0.7665, 0.6135, 0.9835, 0.3865, 0.9835, 0.3865, 0.9521, 0.6135, 0.9521, 0.6135, 0.2979, 0.3865, 0.2979, 0.6415, 0.9521, 0.8585, 0.9521, 0.8585, 0.2979, 0.6415, 0.2979, 0.3865, 0.4521, 0.6135, 0.4521, 0.6135, -0.2021, 0.3865, -0.2021, 0.3865, 0.2665, 0.6135, 0.2665, 0.6135, 0.4835, 0.3865, 0.4835, 0.375, 0.9835, 0.3865, 0.9835, 0.3865, 1.0, 0.8585, 0.75, 0.8585, 0.75, 0.875, 0.5, 0.375, 0.2665, 0.3865, 0.25, 0.3865, 0.2665, 0.625, 0.2665, 0.6135, 0.2665, 0.6135, 0.25, 0.375, 0.7665, 0.3865, 0.75, 0.3865, 0.7665, 0.6415, 0.75, 0.6415, 0.75, 0.625, 0.5, 0.375, 0.4835, 0.3865, 0.4835, 0.3865, 0.5, 0.625, 0.4835, 0.6135, 0.5, 0.6135, 0.4835, 0.375, 0.0, 0.375, 0.25, 0.3865, 0.4521, 0.3865, -0.2021, 0.3865, 0.0, 0.6135, 0.0, 0.6135, 0.4521, 0.3865, 0.4521, 0.8585, 0.2979, 0.8585, 0.9521, 0.875, 0.75, 0.875, 0.5, 0.6135, 0.2665, 0.3865, 0.2665, 0.3865, -0.2021, 0.6135, -0.2021, 0.375, 0.4835, 0.375, 0.2665, 0.3865, 0.2665, 0.3865, 0.4835, 0.8585, 0.9521, 0.6415, 0.9521, 0.6415, 0.5, 0.8585, 0.5, 0.6135, 0.9521, 0.3865, 0.9521, 0.3865, 0.4835, 0.6135, 0.4835, 0.3585, 0.2979, 0.3585, 0.9521, 0.3865, 0.9521, 0.3865, 0.2979, 0.6415, 0.9521, 0.6415, 0.2979, 0.6135, 0.2979, 0.6135, 0.9521, 0.6135, 0.7665, 0.3865, 0.7665, 0.3865, 0.2979, 0.6135, 0.2979, 0.375, 0.9835, 0.375, 0.7665, 0.3865, 0.7665, 0.3865, 0.9835, 0.6415, 0.2979, 0.8585, 0.2979, 0.8585, 0.75, 0.6415, 0.75, 0.1415, 0.9521, 0.3585, 0.9521, 0.3585, 0.2979, 0.1415, 0.2979])
me_window.materials.append(mat_pvc)
me_window.materials.append(mat_plastic)
me_window.materials.append(mat_glass)
me_window.materials.append(mat_marble)
me_window.update()
me_ctrl_hole = bpy.data.meshes.new('CTRL_Hole')
me_ctrl_hole.from_pydata([(-1.25, 0.252, -0.04), (-1.25, 0.252, 2.0), (1.25, 0.252, 2.0), (1.25, 0.252, -0.04), (-1.25, -0.252, -0.04), (-1.25, -0.252, 2.0), (1.25, -0.252, 2.0), (1.25, -0.252, -0.04)], [], [(0, 4, 5, 1), (3, 2, 6, 7), (0, 1, 2, 3), (4, 7, 6, 5), (1, 5, 6, 2), (0, 3, 7, 4)])
me_ctrl_hole.materials.append(mat_hidden_material)
me_ctrl_hole.update()
me_cylinder = bpy.data.meshes.new('Cylinder')
me_cylinder.from_pydata([(-0.3972, -0.3328, 0.02752), (-0.3972, -0.3328, 0.9112), (-0.09848, -0.4113, 0.02752), (-0.09848, -0.4113, 0.9112), (0.02527, -0.6009, 0.02752), (0.02527, -0.6009, 0.9112), (-0.09848, -0.7905, 0.02752), (-0.09848, -0.7905, 0.9112), (-0.3972, -0.8691, 0.02752), (-0.3972, -0.8691, 0.9112), (-0.696, -0.7905, 0.02752), (-0.696, -0.7905, 0.9112), (-0.8197, -0.6009, 0.02752), (-0.8197, -0.6009, 0.9112), (-0.696, -0.4113, 0.02752), (-0.696, -0.4113, 0.9112), (-3.903, -2.048, 0.02596), (-3.903, -2.048, 2.365), (-3.903, -0.6491, 0.02596), (-3.903, -0.6491, 2.365), (-2.953, -2.048, 0.02596), (-2.953, -2.048, 2.365), (-2.953, -0.6491, 0.02596), (-2.953, -0.6491, 2.365), (-3.903, -1.348, 0.02596), (-3.903, -1.348, 2.365), (-2.953, -1.348, 0.02596), (-2.953, -1.348, 2.365), (-2.888, -0.6491, 0.02596), (-2.888, -0.6491, 2.365), (-2.888, -1.348, 0.02596), (-2.888, -1.348, 2.365), (-2.931, -2.07, 0.02596), (-2.931, -2.07, 2.365), (-2.931, -1.371, 0.02596), (-2.931, -1.371, 2.365), (-2.866, -1.371, 0.02596), (-2.866, -1.371, 2.365), (-3.88, 2.725, 0.007639), (-3.88, 2.725, 1.008), (-3.88, 3.95, 0.007639), (-3.88, 3.95, 1.008), (-2.414, 2.725, 0.007639), (-2.414, 2.725, 1.008), (-2.414, 3.95, 0.007639), (-2.414, 3.95, 1.008), (-3.88, 2.725, 0.5079), (-3.88, 3.95, 0.5079), (-2.414, 3.95, 0.5079), (-2.414, 2.725, 0.5079), (-2.35, 2.725, 1.008), (-2.35, 3.95, 1.008), (-2.35, 3.95, 0.5079), (-2.35, 2.725, 0.5079), (-2.414, 2.725, 0.007639), (-2.414, 3.95, 0.007639), (-2.414, 3.95, 0.5079), (-2.414, 2.725, 0.5079), (-2.35, 3.95, 0.5079), (-2.35, 2.725, 0.5079), (-2.386, 2.725, -0.02081), (-2.386, 3.95, -0.02081), (-2.386, 3.95, 0.4794), (-2.386, 2.725, 0.4794), (-2.322, 3.95, 0.4794), (-2.322, 2.725, 0.4794)], [], [(0, 1, 3, 2), (2, 3, 5, 4), (4, 5, 7, 6), (6, 7, 9, 8), (8, 9, 11, 10), (10, 11, 13, 12), (3, 1, 15, 13, 11, 9, 7, 5), (12, 13, 15, 14), (14, 15, 1, 0), (0, 2, 4, 6, 8, 10, 12, 14), (24, 25, 19, 18), (18, 19, 23, 22), (26, 30, 36, 34), (20, 21, 17, 16), (24, 26, 20, 16), (27, 25, 17, 21), (23, 19, 25, 27), (18, 22, 26, 24), (26, 22, 28, 30), (16, 17, 25, 24), (28, 29, 31, 30), (21, 20, 32, 33), (22, 23, 29, 28), (23, 27, 31, 29), (34, 35, 33, 32), (35, 34, 36, 37), (20, 26, 34, 32), (30, 31, 37, 36), (27, 21, 33, 35), (31, 27, 35, 37), (46, 39, 41, 47), (47, 41, 45, 48), (48, 52, 58, 56), (49, 43, 39, 46), (40, 44, 42, 38), (45, 41, 39, 43), (42, 49, 46, 38), (44, 48, 56, 55), (40, 47, 48, 44), (38, 46, 47, 40), (52, 51, 50, 53), (43, 49, 53, 50), (48, 45, 51, 52), (45, 43, 50, 51), (56, 58, 64, 62), (55, 56, 62, 61), (49, 42, 54, 57), (42, 44, 55, 54), (53, 49, 57, 59), (52, 53, 59, 58), (63, 62, 64, 65), (61, 62, 63, 60), (54, 55, 61, 60), (59, 57, 63, 65), (58, 59, 65, 64), (57, 54, 60, 63)])
_uv = me_cylinder.uv_layers.new(name='UVMap')
_uv.uv.foreach_set('vector', [1.0, 0.5, 1.0, 1.0, 0.875, 1.0, 0.875, 0.5, 0.875, 0.5, 0.875, 1.0, 0.75, 1.0, 0.75, 0.5, 0.75, 0.5, 0.75, 1.0, 0.625, 1.0, 0.625, 0.5, 0.625, 0.5, 0.625, 1.0, 0.5, 1.0, 0.5, 0.5, 0.5, 0.5, 0.5, 1.0, 0.375, 1.0, 0.375, 0.5, 0.375, 0.5, 0.375, 1.0, 0.25, 1.0, 0.25, 0.5, 0.4197, 0.4197, 0.25, 0.49, 0.08029, 0.4197, 0.01, 0.25, 0.08029, 0.08029, 0.25, 0.01, 0.4197, 0.08029, 0.49, 0.25, 0.25, 0.5, 0.25, 1.0, 0.125, 1.0, 0.125, 0.5, 0.125, 0.5, 0.125, 1.0, 0.0, 1.0, 0.0, 0.5, 0.75, 0.49, 0.9197, 0.4197, 0.99, 0.25, 0.9197, 0.08029, 0.75, 0.01, 0.5803, 0.08029, 0.51, 0.25, 0.5803, 0.4197, 0.375, 0.125, 0.625, 0.125, 0.625, 0.25, 0.375, 0.25, 0.375, 0.25, 0.625, 0.25, 0.625, 0.5, 0.375, 0.5, 0.375, 0.625, 0.375, 0.625, 0.375, 0.625, 0.375, 0.625, 0.375, 0.75, 0.625, 0.75, 0.625, 1.0, 0.375, 1.0, 0.125, 0.625, 0.375, 0.625, 0.375, 0.75, 0.125, 0.75, 0.625, 0.625, 0.875, 0.625, 0.875, 0.75, 0.625, 0.75, 0.625, 0.5, 0.875, 0.5, 0.875, 0.625, 0.625, 0.625, 0.125, 0.5, 0.375, 0.5, 0.375, 0.625, 0.125, 0.625, 0.375, 0.625, 0.375, 0.5, 0.375, 0.5, 0.375, 0.625, 0.375, 0.0, 0.625, 0.0, 0.625, 0.125, 0.375, 0.125, 0.375, 0.5, 0.625, 0.5, 0.625, 0.625, 0.375, 0.625, 0.625, 0.75, 0.375, 0.75, 0.375, 0.75, 0.625, 0.75, 0.375, 0.5, 0.625, 0.5, 0.625, 0.5, 0.375, 0.5, 0.625, 0.5, 0.625, 0.625, 0.625, 0.625, 0.625, 0.5, 0.375, 0.625, 0.625, 0.625, 0.625, 0.75, 0.375, 0.75, 0.625, 0.625, 0.375, 0.625, 0.375, 0.625, 0.625, 0.625, 0.375, 0.75, 0.375, 0.625, 0.375, 0.625, 0.375, 0.75, 0.375, 0.625, 0.625, 0.625, 0.625, 0.625, 0.375, 0.625, 0.625, 0.625, 0.625, 0.75, 0.625, 0.75, 0.625, 0.625, 0.625, 0.625, 0.625, 0.625, 0.625, 0.625, 0.625, 0.625, 0.5, 0.0, 0.625, 0.0, 0.625, 0.25, 0.5, 0.25, 0.5, 0.25, 0.625, 0.25, 0.625, 0.5, 0.5, 0.5, 0.5, 0.5, 0.5, 0.5, 0.5, 0.5, 0.5, 0.5, 0.5, 0.75, 0.625, 0.75, 0.625, 1.0, 0.5, 1.0, 0.125, 0.5, 0.375, 0.5, 0.375, 0.75, 0.125, 0.75, 0.625, 0.5, 0.875, 0.5, 0.875, 0.75, 0.625, 0.75, 0.375, 0.75, 0.5, 0.75, 0.5, 1.0, 0.375, 1.0, 0.375, 0.5, 0.5, 0.5, 0.5, 0.5, 0.375, 0.5, 0.375, 0.25, 0.5, 0.25, 0.5, 0.5, 0.375, 0.5, 0.375, 0.0, 0.5, 0.0, 0.5, 0.25, 0.375, 0.25, 0.5, 0.5, 0.625, 0.5, 0.625, 0.75, 0.5, 0.75, 0.625, 0.75, 0.5, 0.75, 0.5, 0.75, 0.625, 0.75, 0.5, 0.5, 0.625, 0.5, 0.625, 0.5, 0.5, 0.5, 0.625, 0.5, 0.625, 0.75, 0.625, 0.75, 0.625, 0.5, 0.5, 0.5, 0.5, 0.5, 0.5, 0.5, 0.5, 0.5, 0.375, 0.5, 0.5, 0.5, 0.5, 0.5, 0.375, 0.5, 0.5, 0.75, 0.375, 0.75, 0.375, 0.75, 0.5, 0.75, 0.375, 0.75, 0.375, 0.5, 0.375, 0.5, 0.375, 0.75, 0.5, 0.75, 0.5, 0.75, 0.5, 0.75, 0.5, 0.75, 0.5, 0.5, 0.5, 0.75, 0.5, 0.75, 0.5, 0.5, 0.5, 0.75, 0.5, 0.5, 0.5, 0.5, 0.5, 0.75, 0.375, 0.5, 0.5, 0.5, 0.5, 0.75, 0.375, 0.75, 0.375, 0.75, 0.375, 0.5, 0.375, 0.5, 0.375, 0.75, 0.5, 0.75, 0.5, 0.75, 0.5, 0.75, 0.5, 0.75, 0.5, 0.5, 0.5, 0.75, 0.5, 0.75, 0.5, 0.5, 0.5, 0.75, 0.375, 0.75, 0.375, 0.75, 0.5, 0.75])
me_cylinder.update()
me_cylinder_001 = bpy.data.meshes.new('Cylinder.001')
me_cylinder_001.from_pydata([(0.281, 0.06675, 0.04895), (0.2011, -0.1311, 0.04895), (0.281, -0.329, 0.04895), (0.474, 0.1446, 0.1262), (0.4775, 0.1472, 0.1224), (0.47, 0.147, 0.1224), (0.4775, 0.1472, 0.05276), (0.47, 0.147, 0.04895), (0.284, 0.06385, 0.1262), (0.281, 0.06675, 0.1224), (0.2052, -0.1311, 0.1262), (0.2011, -0.1311, 0.1224), (0.284, -0.3261, 0.1262), (0.281, -0.329, 0.1224), (0.474, -0.4068, 0.1262), (0.47, -0.4093, 0.1224), (0.4775, -0.4095, 0.1224), (0.4775, -0.4095, 0.05276), (0.47, -0.4093, 0.04895), (0.664, -0.3261, 0.1262), (0.6634, -0.3305, 0.1224), (0.6684, -0.3255, 0.1224), (0.6636, -0.327, 0.04895), (0.6684, -0.3255, 0.05276), (0.6634, -0.3305, 0.05276), (0.7427, -0.1311, 0.1262), (0.7454, -0.1347, 0.1224), (0.7454, -0.1276, 0.1224), (0.7427, -0.1311, 0.04895), (0.7454, -0.1276, 0.05276), (0.7454, -0.1347, 0.05276), (0.664, 0.06385, 0.1262), (0.6684, 0.06321, 0.1224), (0.6634, 0.06824, 0.1224), (0.6636, 0.06474, 0.04895), (0.6634, 0.06824, 0.05276), (0.6684, 0.06321, 0.05276)], [], [(33, 35, 6, 4), (11, 1, 2, 13), (13, 2, 18, 15), (16, 17, 24, 20), (21, 23, 30, 26), (27, 29, 36, 32), (9, 0, 1, 11), (0, 7, 34, 28, 22, 18, 2, 1), (5, 7, 0, 9), (3, 4, 5), (14, 15, 16), (19, 20, 21), (22, 23, 24), (25, 26, 27), (28, 29, 30), (31, 32, 33), (34, 35, 36), (5, 9, 8, 3), (4, 6, 7, 5), (9, 11, 10, 8), (11, 13, 12, 10), (13, 15, 14, 12), (17, 16, 15, 18), (16, 20, 19, 14), (24, 17, 18, 22), (23, 21, 20, 24), (21, 26, 25, 19), (30, 23, 22, 28), (29, 27, 26, 30), (27, 32, 31, 25), (36, 29, 28, 34), (35, 33, 32, 36), (33, 4, 3, 31), (6, 35, 34, 7), (3, 8, 10, 12, 14, 19, 25, 31)])
_uv = me_cylinder_001.uv_layers.new(name='UVMap')
_uv.uv.foreach_set('vector', [0.1227, 0.5247, 0.1227, 0.9753, 0.002276, 0.9753, 0.002276, 0.5247, 0.75, 0.5247, 0.75, 1.0, 0.625, 1.0, 0.625, 0.5247, 0.625, 0.5247, 0.625, 1.0, 0.5026, 1.0, 0.5026, 0.5247, 0.4977, 0.5247, 0.4977, 0.9753, 0.3773, 0.9753, 0.3773, 0.5247, 0.3728, 0.5247, 0.3728, 0.9753, 0.2522, 0.9753, 0.2522, 0.5247, 0.2478, 0.5247, 0.2478, 0.9753, 0.1272, 0.9753, 0.1272, 0.5247, 0.875, 0.5247, 0.875, 1.0, 0.75, 1.0, 0.75, 0.5247, 0.4197, 0.4197, 0.2535, 0.4886, 0.0832, 0.418, 0.01362, 0.25, 0.0832, 0.08201, 0.2535, 0.01145, 0.4197, 0.08029, 0.49, 0.25, 0.9974, 0.5247, 0.9974, 1.0, 0.875, 1.0, 0.875, 0.5247, 0.75, 0.4864, 0.7469, 0.4887, 0.7535, 0.4886, 0.75, 0.01356, 0.7535, 0.01144, 0.7469, 0.01128, 0.5829, 0.08278, 0.5834, 0.07901, 0.579, 0.08333, 0.3746, 1.0, 0.3728, 0.9753, 0.375, 0.9753, 0.5136, 0.25, 0.5113, 0.247, 0.5113, 0.253, 0.2491, 1.0, 0.2478, 0.9753, 0.25, 0.9753, 0.5829, 0.4172, 0.579, 0.4167, 0.5834, 0.421, 0.1237, 1.0, 0.1227, 0.9753, 0.125, 0.9753, 0.7535, 0.4886, 0.9197, 0.4197, 0.9171, 0.4172, 0.75, 0.4864, 0.002276, 0.5247, 0.002276, 0.9753, 0.0, 1.0, 0.0, 0.5247, 0.9197, 0.4197, 0.99, 0.25, 0.9864, 0.25, 0.9171, 0.4172, 0.99, 0.25, 0.9197, 0.08029, 0.9171, 0.08278, 0.9864, 0.25, 0.9197, 0.08029, 0.7535, 0.01144, 0.75, 0.01356, 0.9171, 0.08278, 0.4977, 0.9753, 0.4977, 0.5247, 0.5026, 0.5247, 0.5026, 1.0, 0.7469, 0.01128, 0.5834, 0.07901, 0.5829, 0.08278, 0.75, 0.01356, 0.3773, 0.9753, 0.4977, 0.9753, 0.5, 1.0, 0.3763, 1.0, 0.3728, 0.9753, 0.3728, 0.5247, 0.3773, 0.5247, 0.3773, 0.9753, 0.579, 0.08333, 0.5113, 0.247, 0.5136, 0.25, 0.5829, 0.08278, 0.2522, 0.9753, 0.3728, 0.9753, 0.3746, 1.0, 0.2509, 1.0, 0.2478, 0.9753, 0.2478, 0.5247, 0.2522, 0.5247, 0.2522, 0.9753, 0.5113, 0.253, 0.579, 0.4167, 0.5829, 0.4172, 0.5136, 0.25, 0.1272, 0.9753, 0.2478, 0.9753, 0.2491, 1.0, 0.1254, 1.0, 0.1227, 0.9753, 0.1227, 0.5247, 0.1272, 0.5247, 0.1272, 0.9753, 0.5834, 0.421, 0.7469, 0.4887, 0.75, 0.4864, 0.5829, 0.4172, 0.002276, 0.9753, 0.1227, 0.9753, 0.1237, 1.0, 0.0, 1.0, 0.75, 0.4864, 0.9171, 0.4172, 0.9864, 0.25, 0.9171, 0.08278, 0.75, 0.01356, 0.5829, 0.08278, 0.5136, 0.25, 0.5829, 0.4172])
me_cylinder_001.update()

# ---- objects
ob_cube = bpy.data.objects.new('Cube', me_cube)
ob_light = bpy.data.objects.new('Light', light_light)
ob_camera = bpy.data.objects.new('Camera', cam_camera)
ob_window = bpy.data.objects.new('Window', me_window)
ob_window_group = bpy.data.objects.new('Window_Group', None)
ob_ctrl_hole = bpy.data.objects.new('CTRL_Hole', me_ctrl_hole)
ob_cylinder = bpy.data.objects.new('Cylinder', me_cylinder)
ob_cylinder_001 = bpy.data.objects.new('Cylinder.001', me_cylinder_001)

# ---- transforms, parenting, visibility, modifiers, constraints
ob_cube.location = (0.0, 0.0, 0.0)
ob_cube.scale = (2.75, 3.5, 1.7)
ob_cube.lock_rotations_4d = False
ob_cube.empty_display_type = 'ARROWS'
ob_cube.lineart.crease_threshold = 0.0
ob_light.location = (4.076, 1.005, 5.904)
ob_light.rotation_euler = (0.6503, 0.05522, 1.866)
ob_light.lock_rotations_4d = False
ob_light.empty_display_type = 'ARROWS'
ob_light.color = (0.0, 0.0, 0.0, 0.0)
ob_light.lineart.crease_threshold = 0.0
ob_camera.location = (7.359, -6.926, 4.958)
ob_camera.rotation_euler = (1.109, 0.0, 0.8149)
ob_camera.lock_rotations_4d = False
ob_camera.empty_display_type = 'ARROWS'
ob_camera.color = (0.0, 0.0, 0.0, 0.0)
ob_camera.display_type = 'WIRE'
ob_camera.lineart.crease_threshold = 0.0
ob_window.parent = ob_window_group
ob_window.matrix_parent_inverse = Matrix(((1.0, -0.0, 0.0, 2.409), (-0.0, 1.0, -0.0, 0.4388), (-0.0, 0.0, 1.0, -1.703), (-0.0, 0.0, -0.0, 1.0)))
ob_window.location = (-2.409, -0.4388, 1.703)
ob_window.lock_location = (True, True, True)
ob_window.lock_rotation = (True, True, True)
ob_window_group.location = (-2.409, -0.4388, 1.703)
ob_window_group.rotation_euler = (0.0, 0.0, 1.571)
ob_ctrl_hole.parent = ob_window_group
ob_ctrl_hole.location = (0.0, 0.0, 0.0)
ob_ctrl_hole.hide_render = True
ob_ctrl_hole.visible_camera = False
ob_ctrl_hole.visible_diffuse = False
ob_ctrl_hole.visible_glossy = False
ob_ctrl_hole.visible_transmission = False
ob_ctrl_hole.display_type = 'WIRE'
ob_cylinder.location = (1.135, -1.253, 0.02179)
ob_cylinder_001.location = (-2.378, 2.106, 1.03)

# ---- collection membership
col_collection.objects.link(ob_cube)
col_collection.objects.link(ob_light)
col_collection.objects.link(ob_camera)
col_collection.objects.link(ob_window)
col_collection.objects.link(ob_window_group)
col_collection.objects.link(ob_ctrl_hole)
col_collection.objects.link(ob_cylinder)
col_collection.objects.link(ob_cylinder_001)

# ---- scene / render settings (as saved in the file)
scene.camera = ob_camera
scene.frame_start = 1; scene.frame_end = 250; scene.frame_set(1)
scene.render.engine = 'BLENDER_EEVEE_NEXT'
scene.cycles.sampling_pattern = 'TABULATED_SOBOL'
scene.cycles.use_light_tree = False
scene.view_settings.view_transform = 'Filmic'
bpy.context.view_layer.update()
